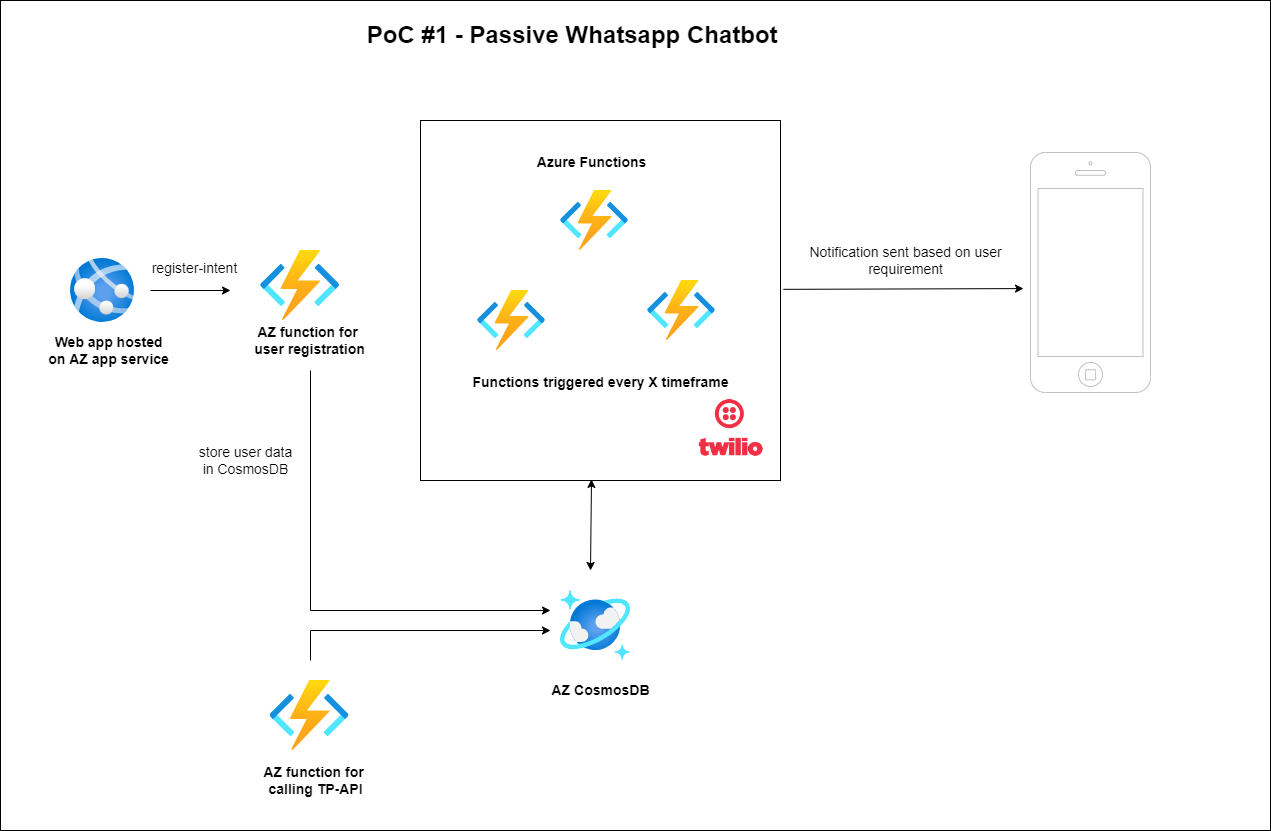

The diagram above was exported from draw.io. Its source (the exported page's mxGraphModel, read from the mxfile embedded in the PNG):
<mxGraphModel dx="1662" dy="786" grid="1" gridSize="10" guides="1" tooltips="1" connect="1" arrows="1" fold="1" page="1" pageScale="1" pageWidth="1169" pageHeight="1654" math="0" shadow="0">
  <root>
    <mxCell id="0" />
    <mxCell id="1" parent="0" />
    <mxCell id="kzSLEmxwJvu1uQjcGTG9-32" value="" style="rounded=0;whiteSpace=wrap;html=1;fontSize=24;" vertex="1" parent="1">
      <mxGeometry x="10" y="30" width="1270" height="830" as="geometry" />
    </mxCell>
    <mxCell id="kzSLEmxwJvu1uQjcGTG9-9" value="" style="whiteSpace=wrap;html=1;aspect=fixed;fontSize=14;" vertex="1" parent="1">
      <mxGeometry x="430" y="150" width="360" height="360" as="geometry" />
    </mxCell>
    <mxCell id="kzSLEmxwJvu1uQjcGTG9-1" value="" style="aspect=fixed;html=1;points=[];align=center;image;fontSize=12;image=img/lib/azure2/compute/App_Services.svg;" vertex="1" parent="1">
      <mxGeometry x="80" y="288" width="64" height="64" as="geometry" />
    </mxCell>
    <mxCell id="kzSLEmxwJvu1uQjcGTG9-2" value="&lt;b&gt;&lt;font style=&quot;font-size: 14px;&quot;&gt;Web app hosted &lt;br&gt;on AZ app service&amp;nbsp;&lt;/font&gt;&lt;/b&gt;" style="text;html=1;align=center;verticalAlign=middle;resizable=0;points=[];autosize=1;strokeColor=none;fillColor=none;" vertex="1" parent="1">
      <mxGeometry x="50" y="360" width="140" height="40" as="geometry" />
    </mxCell>
    <mxCell id="kzSLEmxwJvu1uQjcGTG9-3" value="" style="aspect=fixed;html=1;points=[];align=center;image;fontSize=12;image=img/lib/azure2/compute/Function_Apps.svg;" vertex="1" parent="1">
      <mxGeometry x="570" y="220" width="68" height="60" as="geometry" />
    </mxCell>
    <mxCell id="kzSLEmxwJvu1uQjcGTG9-4" value="" style="aspect=fixed;html=1;points=[];align=center;image;fontSize=12;image=img/lib/azure2/compute/Function_Apps.svg;" vertex="1" parent="1">
      <mxGeometry x="487" y="320" width="68" height="60" as="geometry" />
    </mxCell>
    <mxCell id="kzSLEmxwJvu1uQjcGTG9-5" value="" style="aspect=fixed;html=1;points=[];align=center;image;fontSize=12;image=img/lib/azure2/compute/Function_Apps.svg;" vertex="1" parent="1">
      <mxGeometry x="657" y="310" width="68" height="60" as="geometry" />
    </mxCell>
    <mxCell id="kzSLEmxwJvu1uQjcGTG9-10" value="&lt;b&gt;&lt;font style=&quot;font-size: 14px;&quot;&gt;Azure Functions&lt;/font&gt;&lt;/b&gt;" style="text;html=1;align=center;verticalAlign=middle;resizable=0;points=[];autosize=1;strokeColor=none;fillColor=none;" vertex="1" parent="1">
      <mxGeometry x="536" y="182" width="130" height="20" as="geometry" />
    </mxCell>
    <mxCell id="kzSLEmxwJvu1uQjcGTG9-13" value="&lt;b&gt;&lt;font style=&quot;font-size: 14px;&quot;&gt;Functions triggered every X timeframe&lt;br&gt;&lt;br&gt;&lt;/font&gt;&lt;/b&gt;" style="text;html=1;align=center;verticalAlign=middle;resizable=0;points=[];autosize=1;strokeColor=none;fillColor=none;" vertex="1" parent="1">
      <mxGeometry x="475" y="400" width="270" height="40" as="geometry" />
    </mxCell>
    <mxCell id="kzSLEmxwJvu1uQjcGTG9-14" value="" style="endArrow=classic;startArrow=classic;html=1;rounded=0;fontSize=14;entryX=0.475;entryY=0.997;entryDx=0;entryDy=0;entryPerimeter=0;" edge="1" parent="1" target="kzSLEmxwJvu1uQjcGTG9-9">
      <mxGeometry width="50" height="50" relative="1" as="geometry">
        <mxPoint x="600" y="600" as="sourcePoint" />
        <mxPoint x="630" y="520" as="targetPoint" />
      </mxGeometry>
    </mxCell>
    <mxCell id="kzSLEmxwJvu1uQjcGTG9-15" value="" style="html=1;verticalLabelPosition=bottom;labelBackgroundColor=#ffffff;verticalAlign=top;shadow=0;dashed=0;strokeWidth=1;shape=mxgraph.ios7.misc.iphone;strokeColor=#c0c0c0;fontSize=14;" vertex="1" parent="1">
      <mxGeometry x="1040" y="182" width="120" height="240" as="geometry" />
    </mxCell>
    <mxCell id="kzSLEmxwJvu1uQjcGTG9-16" value="" style="aspect=fixed;html=1;points=[];align=center;image;fontSize=12;image=img/lib/azure2/databases/Azure_Cosmos_DB.svg;" vertex="1" parent="1">
      <mxGeometry x="570" y="620" width="70" height="70" as="geometry" />
    </mxCell>
    <mxCell id="kzSLEmxwJvu1uQjcGTG9-17" value="&lt;b&gt;&lt;font style=&quot;font-size: 14px;&quot;&gt;AZ CosmosDB&lt;/font&gt;&lt;/b&gt;" style="text;html=1;align=center;verticalAlign=middle;resizable=0;points=[];autosize=1;strokeColor=none;fillColor=none;" vertex="1" parent="1">
      <mxGeometry x="555" y="710" width="110" height="20" as="geometry" />
    </mxCell>
    <mxCell id="kzSLEmxwJvu1uQjcGTG9-18" value="" style="endArrow=classic;html=1;rounded=0;fontSize=14;entryX=-0.058;entryY=0.567;entryDx=0;entryDy=0;entryPerimeter=0;exitX=1.008;exitY=0.469;exitDx=0;exitDy=0;exitPerimeter=0;" edge="1" parent="1" source="kzSLEmxwJvu1uQjcGTG9-9" target="kzSLEmxwJvu1uQjcGTG9-15">
      <mxGeometry width="50" height="50" relative="1" as="geometry">
        <mxPoint x="800" y="350" as="sourcePoint" />
        <mxPoint x="850" y="300" as="targetPoint" />
      </mxGeometry>
    </mxCell>
    <mxCell id="kzSLEmxwJvu1uQjcGTG9-19" value="Notification sent based on user&lt;br&gt;requirement" style="text;html=1;align=center;verticalAlign=middle;resizable=0;points=[];autosize=1;strokeColor=none;fillColor=none;fontSize=14;" vertex="1" parent="1">
      <mxGeometry x="810" y="270" width="210" height="40" as="geometry" />
    </mxCell>
    <mxCell id="kzSLEmxwJvu1uQjcGTG9-20" value="" style="aspect=fixed;html=1;points=[];align=center;image;fontSize=12;image=img/lib/azure2/compute/Function_Apps.svg;" vertex="1" parent="1">
      <mxGeometry x="270" y="280" width="79.33" height="70" as="geometry" />
    </mxCell>
    <mxCell id="kzSLEmxwJvu1uQjcGTG9-21" value="&lt;b&gt;&lt;font style=&quot;font-size: 14px;&quot;&gt;AZ function for &lt;br&gt;user registration&lt;/font&gt;&lt;/b&gt;" style="text;html=1;align=center;verticalAlign=middle;resizable=0;points=[];autosize=1;strokeColor=none;fillColor=none;" vertex="1" parent="1">
      <mxGeometry x="254" y="350" width="130" height="40" as="geometry" />
    </mxCell>
    <mxCell id="kzSLEmxwJvu1uQjcGTG9-22" value="" style="endArrow=classic;html=1;rounded=0;fontSize=14;" edge="1" parent="1">
      <mxGeometry width="50" height="50" relative="1" as="geometry">
        <mxPoint x="320" y="400" as="sourcePoint" />
        <mxPoint x="560" y="640" as="targetPoint" />
        <Array as="points">
          <mxPoint x="320" y="640" />
        </Array>
      </mxGeometry>
    </mxCell>
    <mxCell id="kzSLEmxwJvu1uQjcGTG9-23" value="" style="endArrow=classic;html=1;rounded=0;fontSize=14;" edge="1" parent="1">
      <mxGeometry width="50" height="50" relative="1" as="geometry">
        <mxPoint x="160" y="320" as="sourcePoint" />
        <mxPoint x="240" y="320" as="targetPoint" />
      </mxGeometry>
    </mxCell>
    <mxCell id="kzSLEmxwJvu1uQjcGTG9-24" value="register-intent" style="text;html=1;align=center;verticalAlign=middle;resizable=0;points=[];autosize=1;strokeColor=none;fillColor=none;fontSize=14;" vertex="1" parent="1">
      <mxGeometry x="154" y="288" width="100" height="20" as="geometry" />
    </mxCell>
    <mxCell id="kzSLEmxwJvu1uQjcGTG9-25" value="store user data&lt;br&gt;in CosmosDB&lt;br&gt;" style="text;html=1;align=center;verticalAlign=middle;resizable=0;points=[];autosize=1;strokeColor=none;fillColor=none;fontSize=14;" vertex="1" parent="1">
      <mxGeometry x="200" y="470" width="110" height="40" as="geometry" />
    </mxCell>
    <mxCell id="kzSLEmxwJvu1uQjcGTG9-26" value="" style="aspect=fixed;html=1;points=[];align=center;image;fontSize=12;image=img/lib/azure2/compute/Function_Apps.svg;" vertex="1" parent="1">
      <mxGeometry x="279.34" y="710" width="79.33" height="70" as="geometry" />
    </mxCell>
    <mxCell id="kzSLEmxwJvu1uQjcGTG9-27" value="&lt;b&gt;&lt;font style=&quot;font-size: 14px;&quot;&gt;AZ function for &lt;br&gt;calling TP-API&lt;/font&gt;&lt;/b&gt;" style="text;html=1;align=center;verticalAlign=middle;resizable=0;points=[];autosize=1;strokeColor=none;fillColor=none;" vertex="1" parent="1">
      <mxGeometry x="265" y="790" width="120" height="40" as="geometry" />
    </mxCell>
    <mxCell id="kzSLEmxwJvu1uQjcGTG9-28" value="" style="endArrow=classic;html=1;rounded=0;fontSize=14;" edge="1" parent="1">
      <mxGeometry width="50" height="50" relative="1" as="geometry">
        <mxPoint x="320" y="690" as="sourcePoint" />
        <mxPoint x="560" y="660" as="targetPoint" />
        <Array as="points">
          <mxPoint x="320" y="660" />
        </Array>
      </mxGeometry>
    </mxCell>
    <mxCell id="kzSLEmxwJvu1uQjcGTG9-30" value="&lt;b&gt;&lt;font style=&quot;font-size: 24px;&quot;&gt;PoC #1 - Passive Whatsapp Chatbot&amp;nbsp;&lt;/font&gt;&lt;/b&gt;" style="text;html=1;align=center;verticalAlign=middle;resizable=0;points=[];autosize=1;strokeColor=none;fillColor=none;fontSize=14;" vertex="1" parent="1">
      <mxGeometry x="370" y="50" width="430" height="30" as="geometry" />
    </mxCell>
    <mxCell id="kzSLEmxwJvu1uQjcGTG9-31" value="" style="shape=image;verticalLabelPosition=bottom;labelBackgroundColor=default;verticalAlign=top;aspect=fixed;imageAspect=0;image=https://smbhd.com/wp-content/uploads/2022/02/Twilio-Logo-1.png;" vertex="1" parent="1">
      <mxGeometry x="690" y="410" width="100" height="100" as="geometry" />
    </mxCell>
  </root>
</mxGraphModel>